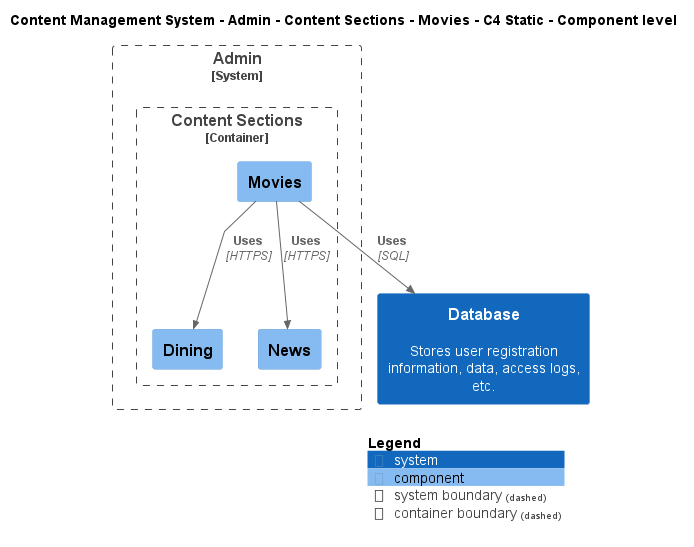

The diagram above was rendered by PlantUML. Its source (embedded in the PNG):
@startuml
!include ..\..\..\..\..\..\..\.c4s\C4_Component.puml

AddElementTag("c4interflow:lifecycle:new", $bgColor=green, $fontColor=#ffffff, $borderColor=green, $shadowing="False")
AddElementTag("c4interflow:lifecycle:changed", $bgColor=orange, $fontColor=#ffffff, $borderColor=orange, $shadowing="False")
AddElementTag("c4interflow:lifecycle:removed", $bgColor=red, $fontColor=#ffffff, $borderColor=red, $shadowing="False")

AddRelTag("c4interflow:lifecycle:new", $textColor=green, $lineColor=green)
AddRelTag("c4interflow:lifecycle:changed", $textColor=orange, $lineColor=orange)
AddRelTag("c4interflow:lifecycle:removed", $textColor=red, $lineColor=red)

SHOW_PERSON_PORTRAIT()
LAYOUT_TOP_DOWN()

skinparam linetype polyline

title Content Management System - Admin - Content Sections - Movies - C4 Static - Component level


System_Boundary(ContentManagementSystem.SoftwareSystems.Admin, "Admin") {
    
Container_Boundary(ContentManagementSystem.SoftwareSystems.Admin.Containers.ContentSections, "Content Sections") {
    Component(ContentManagementSystem.SoftwareSystems.Admin.Containers.ContentSections.Components.Movies, "Movies", "", "")
    Component(ContentManagementSystem.SoftwareSystems.Admin.Containers.ContentSections.Components.Dining, "Dining", "", "")
    Component(ContentManagementSystem.SoftwareSystems.Admin.Containers.ContentSections.Components.News, "News", "", "")
}
}
System(ContentManagementSystem.SoftwareSystems.Database, "Database", "Stores user registration information, data, access logs, etc.")

Rel(ContentManagementSystem.SoftwareSystems.Admin.Containers.ContentSections.Components.Movies, ContentManagementSystem.SoftwareSystems.Admin.Containers.ContentSections.Components.Dining, "Uses", "HTTPS", $tags="protocol:https")
Rel(ContentManagementSystem.SoftwareSystems.Admin.Containers.ContentSections.Components.Movies, ContentManagementSystem.SoftwareSystems.Admin.Containers.ContentSections.Components.News, "Uses", "HTTPS", $tags="protocol:https")
Rel(ContentManagementSystem.SoftwareSystems.Admin.Containers.ContentSections.Components.Movies, ContentManagementSystem.SoftwareSystems.Database, "Uses", "SQL", $tags="protocol:sql")


SHOW_LEGEND()
@enduml